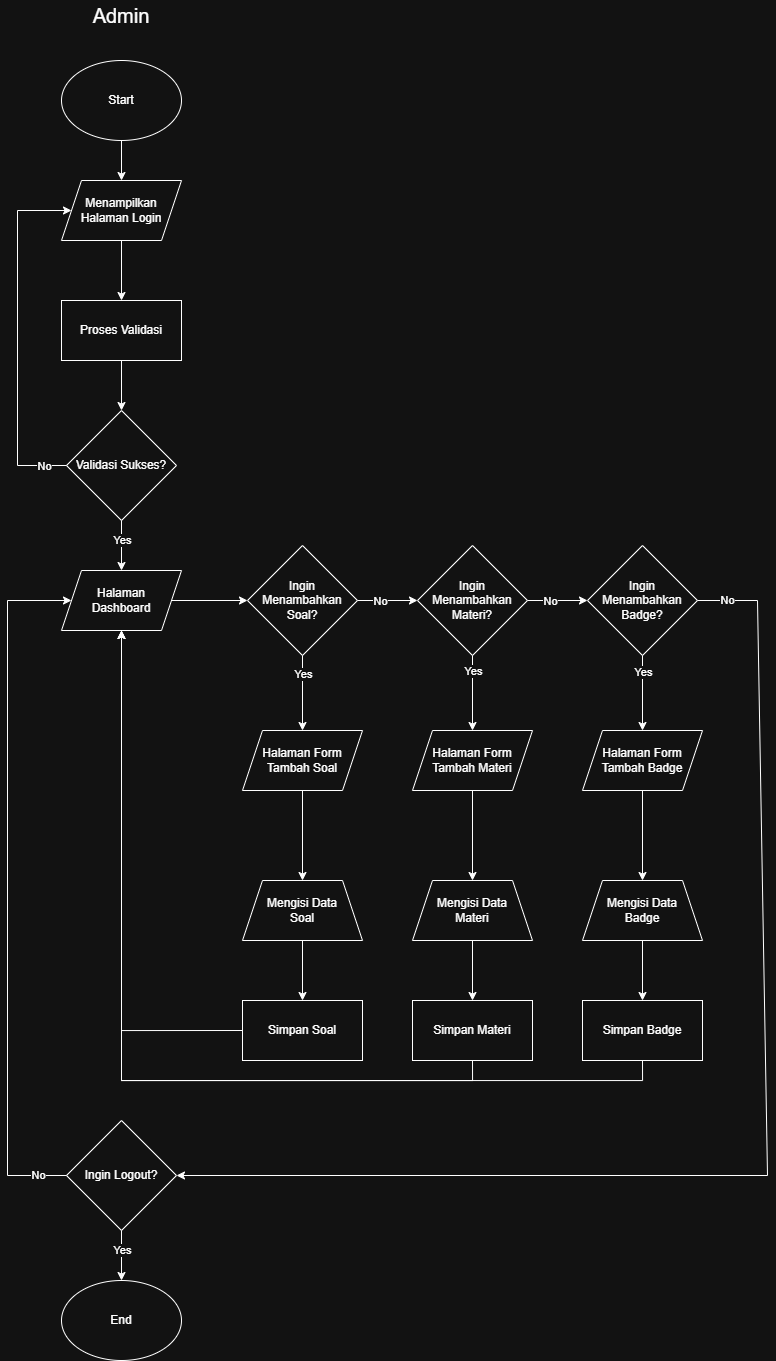

The diagram above was exported from draw.io. Its source (the exported page's mxGraphModel, read from the mxfile embedded in the PNG):
<mxGraphModel dx="1226" dy="715" grid="1" gridSize="10" guides="1" tooltips="1" connect="1" arrows="1" fold="1" page="1" pageScale="1" pageWidth="827" pageHeight="1169" math="0" shadow="0">
  <root>
    <mxCell id="0" />
    <mxCell id="1" parent="0" />
    <mxCell id="M3ofe2eIC1zIApqP2Qoy-4" edge="1" parent="1" source="M3ofe2eIC1zIApqP2Qoy-1" style="edgeStyle=orthogonalEdgeStyle;rounded=0;orthogonalLoop=1;jettySize=auto;html=1;" target="M3ofe2eIC1zIApqP2Qoy-3" value="">
      <mxGeometry relative="1" as="geometry" />
    </mxCell>
    <mxCell id="M3ofe2eIC1zIApqP2Qoy-1" parent="1" style="ellipse;whiteSpace=wrap;html=1;" value="Start" vertex="1">
      <mxGeometry height="80" width="120" x="354" y="100" as="geometry" />
    </mxCell>
    <mxCell id="M3ofe2eIC1zIApqP2Qoy-2" parent="1" style="text;html=1;whiteSpace=wrap;strokeColor=none;fillColor=none;align=center;verticalAlign=middle;rounded=0;fontSize=20;" value="Admin" vertex="1">
      <mxGeometry height="30" width="60" x="384" y="40" as="geometry" />
    </mxCell>
    <mxCell id="M3ofe2eIC1zIApqP2Qoy-6" edge="1" parent="1" source="M3ofe2eIC1zIApqP2Qoy-3" style="edgeStyle=orthogonalEdgeStyle;rounded=0;orthogonalLoop=1;jettySize=auto;html=1;" target="M3ofe2eIC1zIApqP2Qoy-5" value="">
      <mxGeometry relative="1" as="geometry" />
    </mxCell>
    <mxCell id="M3ofe2eIC1zIApqP2Qoy-3" parent="1" style="shape=parallelogram;perimeter=parallelogramPerimeter;whiteSpace=wrap;html=1;fixedSize=1;" value="Menampilkan Halaman Login" vertex="1">
      <mxGeometry height="60" width="120" x="354" y="220" as="geometry" />
    </mxCell>
    <mxCell id="M3ofe2eIC1zIApqP2Qoy-8" edge="1" parent="1" source="M3ofe2eIC1zIApqP2Qoy-5" style="edgeStyle=orthogonalEdgeStyle;rounded=0;orthogonalLoop=1;jettySize=auto;html=1;" target="M3ofe2eIC1zIApqP2Qoy-7" value="">
      <mxGeometry relative="1" as="geometry" />
    </mxCell>
    <mxCell id="M3ofe2eIC1zIApqP2Qoy-5" parent="1" style="rounded=0;whiteSpace=wrap;html=1;" value="Proses Validasi" vertex="1">
      <mxGeometry height="60" width="120" x="354" y="340" as="geometry" />
    </mxCell>
    <mxCell id="M3ofe2eIC1zIApqP2Qoy-7" parent="1" style="rhombus;whiteSpace=wrap;html=1;" value="Validasi Sukses?" vertex="1">
      <mxGeometry height="110" width="110" x="359" y="450" as="geometry" />
    </mxCell>
    <mxCell id="M3ofe2eIC1zIApqP2Qoy-9" edge="1" parent="1" source="M3ofe2eIC1zIApqP2Qoy-7" style="endArrow=classic;html=1;rounded=0;exitX=0;exitY=0.5;exitDx=0;exitDy=0;entryX=0;entryY=0.5;entryDx=0;entryDy=0;" target="M3ofe2eIC1zIApqP2Qoy-3" value="">
      <mxGeometry relative="1" as="geometry">
        <Array as="points">
          <mxPoint x="310" y="505" />
          <mxPoint x="310" y="250" />
        </Array>
        <mxPoint x="360" y="320" as="sourcePoint" />
        <mxPoint x="460" y="320" as="targetPoint" />
      </mxGeometry>
    </mxCell>
    <mxCell id="M3ofe2eIC1zIApqP2Qoy-10" connectable="0" parent="M3ofe2eIC1zIApqP2Qoy-9" style="edgeLabel;resizable=0;html=1;;align=center;verticalAlign=middle;" value="No" vertex="1">
      <mxGeometry relative="1" as="geometry">
        <mxPoint x="26" y="130" as="offset" />
      </mxGeometry>
    </mxCell>
    <mxCell id="M3ofe2eIC1zIApqP2Qoy-16" edge="1" parent="1" source="M3ofe2eIC1zIApqP2Qoy-11" style="edgeStyle=orthogonalEdgeStyle;rounded=0;orthogonalLoop=1;jettySize=auto;html=1;" target="M3ofe2eIC1zIApqP2Qoy-15" value="">
      <mxGeometry relative="1" as="geometry" />
    </mxCell>
    <mxCell id="M3ofe2eIC1zIApqP2Qoy-11" parent="1" style="shape=parallelogram;perimeter=parallelogramPerimeter;whiteSpace=wrap;html=1;fixedSize=1;" value="Halaman&lt;div&gt;Dashboard&lt;/div&gt;" vertex="1">
      <mxGeometry height="60" width="120" x="354" y="610" as="geometry" />
    </mxCell>
    <mxCell id="M3ofe2eIC1zIApqP2Qoy-12" edge="1" parent="1" source="M3ofe2eIC1zIApqP2Qoy-7" style="endArrow=classic;html=1;rounded=0;exitX=0.5;exitY=1;exitDx=0;exitDy=0;entryX=0.5;entryY=0;entryDx=0;entryDy=0;" target="M3ofe2eIC1zIApqP2Qoy-11" value="">
      <mxGeometry relative="1" as="geometry">
        <mxPoint x="360" y="520" as="sourcePoint" />
        <mxPoint x="460" y="520" as="targetPoint" />
      </mxGeometry>
    </mxCell>
    <mxCell id="M3ofe2eIC1zIApqP2Qoy-13" connectable="0" parent="M3ofe2eIC1zIApqP2Qoy-12" style="edgeLabel;resizable=0;html=1;;align=center;verticalAlign=middle;" value="Yes" vertex="1">
      <mxGeometry relative="1" as="geometry">
        <mxPoint y="-5" as="offset" />
      </mxGeometry>
    </mxCell>
    <mxCell id="M3ofe2eIC1zIApqP2Qoy-15" parent="1" style="rhombus;whiteSpace=wrap;html=1;" value="Ingin Menambahkan Soal?" vertex="1">
      <mxGeometry height="110" width="110" x="540" y="585" as="geometry" />
    </mxCell>
    <mxCell id="M3ofe2eIC1zIApqP2Qoy-21" edge="1" parent="1" source="M3ofe2eIC1zIApqP2Qoy-17" style="edgeStyle=orthogonalEdgeStyle;rounded=0;orthogonalLoop=1;jettySize=auto;html=1;" target="M3ofe2eIC1zIApqP2Qoy-20" value="">
      <mxGeometry relative="1" as="geometry" />
    </mxCell>
    <mxCell id="M3ofe2eIC1zIApqP2Qoy-17" parent="1" style="shape=parallelogram;perimeter=parallelogramPerimeter;whiteSpace=wrap;html=1;fixedSize=1;" value="Halaman Form Tambah Soal" vertex="1">
      <mxGeometry height="60" width="120" x="535" y="770" as="geometry" />
    </mxCell>
    <mxCell id="M3ofe2eIC1zIApqP2Qoy-18" edge="1" parent="1" source="M3ofe2eIC1zIApqP2Qoy-15" style="endArrow=classic;html=1;rounded=0;entryX=0.5;entryY=0;entryDx=0;entryDy=0;exitX=0.5;exitY=1;exitDx=0;exitDy=0;" target="M3ofe2eIC1zIApqP2Qoy-17" value="">
      <mxGeometry relative="1" as="geometry">
        <mxPoint x="680" y="710" as="sourcePoint" />
        <mxPoint x="460" y="420" as="targetPoint" />
      </mxGeometry>
    </mxCell>
    <mxCell id="M3ofe2eIC1zIApqP2Qoy-19" connectable="0" parent="M3ofe2eIC1zIApqP2Qoy-18" style="edgeLabel;resizable=0;html=1;;align=center;verticalAlign=middle;" value="Yes" vertex="1">
      <mxGeometry relative="1" as="geometry">
        <mxPoint y="-19" as="offset" />
      </mxGeometry>
    </mxCell>
    <mxCell id="M3ofe2eIC1zIApqP2Qoy-23" edge="1" parent="1" source="M3ofe2eIC1zIApqP2Qoy-20" style="edgeStyle=orthogonalEdgeStyle;rounded=0;orthogonalLoop=1;jettySize=auto;html=1;" target="M3ofe2eIC1zIApqP2Qoy-22" value="">
      <mxGeometry relative="1" as="geometry" />
    </mxCell>
    <mxCell id="M3ofe2eIC1zIApqP2Qoy-20" parent="1" style="shape=trapezoid;perimeter=trapezoidPerimeter;whiteSpace=wrap;html=1;fixedSize=1;" value="Mengisi Data&lt;div&gt;Soal&lt;/div&gt;" vertex="1">
      <mxGeometry height="60" width="120" x="535" y="920" as="geometry" />
    </mxCell>
    <mxCell id="M3ofe2eIC1zIApqP2Qoy-24" edge="1" parent="1" source="M3ofe2eIC1zIApqP2Qoy-22" style="edgeStyle=orthogonalEdgeStyle;rounded=0;orthogonalLoop=1;jettySize=auto;html=1;exitX=0;exitY=0.5;exitDx=0;exitDy=0;entryX=0.5;entryY=1;entryDx=0;entryDy=0;" target="M3ofe2eIC1zIApqP2Qoy-11">
      <mxGeometry relative="1" as="geometry" />
    </mxCell>
    <mxCell id="M3ofe2eIC1zIApqP2Qoy-22" parent="1" style="rounded=0;whiteSpace=wrap;html=1;" value="Simpan Soal" vertex="1">
      <mxGeometry height="60" width="120" x="535" y="1040" as="geometry" />
    </mxCell>
    <mxCell id="M3ofe2eIC1zIApqP2Qoy-25" parent="1" style="rhombus;whiteSpace=wrap;html=1;" value="Ingin Menambahkan Materi?" vertex="1">
      <mxGeometry height="110" width="110" x="710" y="585" as="geometry" />
    </mxCell>
    <mxCell id="M3ofe2eIC1zIApqP2Qoy-26" edge="1" parent="1" source="M3ofe2eIC1zIApqP2Qoy-15" style="endArrow=classic;html=1;rounded=0;exitX=1;exitY=0.5;exitDx=0;exitDy=0;entryX=0;entryY=0.5;entryDx=0;entryDy=0;" target="M3ofe2eIC1zIApqP2Qoy-25" value="">
      <mxGeometry relative="1" as="geometry">
        <mxPoint x="540" y="690" as="sourcePoint" />
        <mxPoint x="640" y="690" as="targetPoint" />
      </mxGeometry>
    </mxCell>
    <mxCell id="M3ofe2eIC1zIApqP2Qoy-27" connectable="0" parent="M3ofe2eIC1zIApqP2Qoy-26" style="edgeLabel;resizable=0;html=1;;align=center;verticalAlign=middle;" value="No" vertex="1">
      <mxGeometry relative="1" as="geometry">
        <mxPoint x="-8" as="offset" />
      </mxGeometry>
    </mxCell>
    <mxCell id="M3ofe2eIC1zIApqP2Qoy-32" edge="1" parent="1" source="M3ofe2eIC1zIApqP2Qoy-28" style="edgeStyle=orthogonalEdgeStyle;rounded=0;orthogonalLoop=1;jettySize=auto;html=1;" target="M3ofe2eIC1zIApqP2Qoy-30" value="">
      <mxGeometry relative="1" as="geometry" />
    </mxCell>
    <mxCell id="M3ofe2eIC1zIApqP2Qoy-28" parent="1" style="shape=parallelogram;perimeter=parallelogramPerimeter;whiteSpace=wrap;html=1;fixedSize=1;" value="Halaman Form Tambah Materi" vertex="1">
      <mxGeometry height="60" width="120" x="705" y="770" as="geometry" />
    </mxCell>
    <mxCell id="M3ofe2eIC1zIApqP2Qoy-33" edge="1" parent="1" source="M3ofe2eIC1zIApqP2Qoy-30" style="edgeStyle=orthogonalEdgeStyle;rounded=0;orthogonalLoop=1;jettySize=auto;html=1;" target="M3ofe2eIC1zIApqP2Qoy-31" value="">
      <mxGeometry relative="1" as="geometry" />
    </mxCell>
    <mxCell id="M3ofe2eIC1zIApqP2Qoy-30" parent="1" style="shape=trapezoid;perimeter=trapezoidPerimeter;whiteSpace=wrap;html=1;fixedSize=1;" value="Mengisi Data&lt;div&gt;Materi&lt;/div&gt;" vertex="1">
      <mxGeometry height="60" width="120" x="705" y="920" as="geometry" />
    </mxCell>
    <mxCell id="M3ofe2eIC1zIApqP2Qoy-34" edge="1" parent="1" source="M3ofe2eIC1zIApqP2Qoy-31" style="edgeStyle=orthogonalEdgeStyle;rounded=0;orthogonalLoop=1;jettySize=auto;html=1;exitX=0.5;exitY=1;exitDx=0;exitDy=0;entryX=0.5;entryY=1;entryDx=0;entryDy=0;" target="M3ofe2eIC1zIApqP2Qoy-11">
      <mxGeometry relative="1" as="geometry" />
    </mxCell>
    <mxCell id="M3ofe2eIC1zIApqP2Qoy-31" parent="1" style="rounded=0;whiteSpace=wrap;html=1;" value="Simpan Materi" vertex="1">
      <mxGeometry height="60" width="120" x="705" y="1040" as="geometry" />
    </mxCell>
    <mxCell id="M3ofe2eIC1zIApqP2Qoy-36" parent="1" style="rhombus;whiteSpace=wrap;html=1;" value="Ingin Logout?" vertex="1">
      <mxGeometry height="110" width="110" x="359" y="1160" as="geometry" />
    </mxCell>
    <mxCell id="M3ofe2eIC1zIApqP2Qoy-42" edge="1" parent="1" source="M3ofe2eIC1zIApqP2Qoy-25" style="endArrow=classic;html=1;rounded=0;entryX=0.5;entryY=0;entryDx=0;entryDy=0;exitX=0.5;exitY=1;exitDx=0;exitDy=0;" target="M3ofe2eIC1zIApqP2Qoy-28" value="">
      <mxGeometry relative="1" as="geometry">
        <mxPoint x="600" y="780" as="sourcePoint" />
        <mxPoint x="700" y="780" as="targetPoint" />
      </mxGeometry>
    </mxCell>
    <mxCell id="M3ofe2eIC1zIApqP2Qoy-43" connectable="0" parent="M3ofe2eIC1zIApqP2Qoy-42" style="edgeLabel;resizable=0;html=1;;align=center;verticalAlign=middle;" value="Yes" vertex="1">
      <mxGeometry relative="1" as="geometry">
        <mxPoint y="-22" as="offset" />
      </mxGeometry>
    </mxCell>
    <mxCell id="M3ofe2eIC1zIApqP2Qoy-44" parent="1" style="ellipse;whiteSpace=wrap;html=1;" value="End" vertex="1">
      <mxGeometry height="80" width="120" x="354" y="1320" as="geometry" />
    </mxCell>
    <mxCell id="M3ofe2eIC1zIApqP2Qoy-45" edge="1" parent="1" source="M3ofe2eIC1zIApqP2Qoy-36" style="endArrow=classic;html=1;rounded=0;exitX=0.5;exitY=1;exitDx=0;exitDy=0;entryX=0.5;entryY=0;entryDx=0;entryDy=0;" target="M3ofe2eIC1zIApqP2Qoy-44" value="">
      <mxGeometry relative="1" as="geometry">
        <mxPoint x="430" y="1170" as="sourcePoint" />
        <mxPoint x="530" y="1170" as="targetPoint" />
      </mxGeometry>
    </mxCell>
    <mxCell id="M3ofe2eIC1zIApqP2Qoy-46" connectable="0" parent="M3ofe2eIC1zIApqP2Qoy-45" style="edgeLabel;resizable=0;html=1;;align=center;verticalAlign=middle;" value="Yes" vertex="1">
      <mxGeometry relative="1" as="geometry">
        <mxPoint y="-5" as="offset" />
      </mxGeometry>
    </mxCell>
    <mxCell id="M3ofe2eIC1zIApqP2Qoy-48" edge="1" parent="1" source="M3ofe2eIC1zIApqP2Qoy-36" style="endArrow=classic;html=1;rounded=0;exitX=0;exitY=0.5;exitDx=0;exitDy=0;entryX=0;entryY=0.5;entryDx=0;entryDy=0;" target="M3ofe2eIC1zIApqP2Qoy-11" value="">
      <mxGeometry relative="1" as="geometry">
        <Array as="points">
          <mxPoint x="300" y="1215" />
          <mxPoint x="300" y="640" />
        </Array>
        <mxPoint x="430" y="940" as="sourcePoint" />
        <mxPoint x="530" y="940" as="targetPoint" />
      </mxGeometry>
    </mxCell>
    <mxCell id="M3ofe2eIC1zIApqP2Qoy-49" connectable="0" parent="M3ofe2eIC1zIApqP2Qoy-48" style="edgeLabel;resizable=0;html=1;;align=center;verticalAlign=middle;" value="No" vertex="1">
      <mxGeometry relative="1" as="geometry">
        <mxPoint x="30" y="290" as="offset" />
      </mxGeometry>
    </mxCell>
    <mxCell id="M3ofe2eIC1zIApqP2Qoy-50" parent="1" style="rhombus;whiteSpace=wrap;html=1;" value="Ingin Menambahkan Badge?" vertex="1">
      <mxGeometry height="110" width="110" x="880" y="585" as="geometry" />
    </mxCell>
    <mxCell id="M3ofe2eIC1zIApqP2Qoy-51" edge="1" parent="1" source="M3ofe2eIC1zIApqP2Qoy-25" style="endArrow=classic;html=1;rounded=0;entryX=0;entryY=0.5;entryDx=0;entryDy=0;exitX=1;exitY=0.5;exitDx=0;exitDy=0;" target="M3ofe2eIC1zIApqP2Qoy-50" value="">
      <mxGeometry relative="1" as="geometry">
        <mxPoint x="480" y="770" as="sourcePoint" />
        <mxPoint x="580" y="770" as="targetPoint" />
      </mxGeometry>
    </mxCell>
    <mxCell id="M3ofe2eIC1zIApqP2Qoy-52" connectable="0" parent="M3ofe2eIC1zIApqP2Qoy-51" style="edgeLabel;resizable=0;html=1;;align=center;verticalAlign=middle;" value="No" vertex="1">
      <mxGeometry relative="1" as="geometry">
        <mxPoint x="-8" as="offset" />
      </mxGeometry>
    </mxCell>
    <mxCell id="M3ofe2eIC1zIApqP2Qoy-56" edge="1" parent="1" source="M3ofe2eIC1zIApqP2Qoy-53" style="edgeStyle=orthogonalEdgeStyle;rounded=0;orthogonalLoop=1;jettySize=auto;html=1;" target="M3ofe2eIC1zIApqP2Qoy-54" value="">
      <mxGeometry relative="1" as="geometry" />
    </mxCell>
    <mxCell id="M3ofe2eIC1zIApqP2Qoy-53" parent="1" style="shape=parallelogram;perimeter=parallelogramPerimeter;whiteSpace=wrap;html=1;fixedSize=1;" value="Halaman Form Tambah Badge" vertex="1">
      <mxGeometry height="60" width="120" x="875" y="770" as="geometry" />
    </mxCell>
    <mxCell id="M3ofe2eIC1zIApqP2Qoy-57" edge="1" parent="1" source="M3ofe2eIC1zIApqP2Qoy-54" style="edgeStyle=orthogonalEdgeStyle;rounded=0;orthogonalLoop=1;jettySize=auto;html=1;" target="M3ofe2eIC1zIApqP2Qoy-55" value="">
      <mxGeometry relative="1" as="geometry" />
    </mxCell>
    <mxCell id="M3ofe2eIC1zIApqP2Qoy-54" parent="1" style="shape=trapezoid;perimeter=trapezoidPerimeter;whiteSpace=wrap;html=1;fixedSize=1;" value="Mengisi Data&lt;br&gt;Badge" vertex="1">
      <mxGeometry height="60" width="120" x="875" y="920" as="geometry" />
    </mxCell>
    <mxCell id="M3ofe2eIC1zIApqP2Qoy-58" edge="1" parent="1" source="M3ofe2eIC1zIApqP2Qoy-55" style="edgeStyle=orthogonalEdgeStyle;rounded=0;orthogonalLoop=1;jettySize=auto;html=1;exitX=0.5;exitY=1;exitDx=0;exitDy=0;entryX=0.5;entryY=1;entryDx=0;entryDy=0;" target="M3ofe2eIC1zIApqP2Qoy-11">
      <mxGeometry relative="1" as="geometry" />
    </mxCell>
    <mxCell id="M3ofe2eIC1zIApqP2Qoy-55" parent="1" style="rounded=0;whiteSpace=wrap;html=1;" value="Simpan Badge" vertex="1">
      <mxGeometry height="60" width="120" x="875" y="1040" as="geometry" />
    </mxCell>
    <mxCell id="M3ofe2eIC1zIApqP2Qoy-59" edge="1" parent="1" source="M3ofe2eIC1zIApqP2Qoy-50" style="endArrow=classic;html=1;rounded=0;exitX=0.5;exitY=1;exitDx=0;exitDy=0;entryX=0.5;entryY=0;entryDx=0;entryDy=0;" target="M3ofe2eIC1zIApqP2Qoy-53" value="">
      <mxGeometry relative="1" as="geometry">
        <mxPoint x="480" y="880" as="sourcePoint" />
        <mxPoint x="580" y="880" as="targetPoint" />
      </mxGeometry>
    </mxCell>
    <mxCell id="M3ofe2eIC1zIApqP2Qoy-60" connectable="0" parent="M3ofe2eIC1zIApqP2Qoy-59" style="edgeLabel;resizable=0;html=1;;align=center;verticalAlign=middle;" value="Yes" vertex="1">
      <mxGeometry relative="1" as="geometry">
        <mxPoint y="-21" as="offset" />
      </mxGeometry>
    </mxCell>
    <mxCell id="M3ofe2eIC1zIApqP2Qoy-61" edge="1" parent="1" source="M3ofe2eIC1zIApqP2Qoy-50" style="endArrow=classic;html=1;rounded=0;exitX=1;exitY=0.5;exitDx=0;exitDy=0;entryX=1;entryY=0.5;entryDx=0;entryDy=0;" target="M3ofe2eIC1zIApqP2Qoy-36" value="">
      <mxGeometry relative="1" as="geometry">
        <Array as="points">
          <mxPoint x="1050" y="640" />
          <mxPoint x="1060" y="1215" />
        </Array>
        <mxPoint x="480" y="880" as="sourcePoint" />
        <mxPoint x="580" y="880" as="targetPoint" />
      </mxGeometry>
    </mxCell>
    <mxCell id="M3ofe2eIC1zIApqP2Qoy-62" connectable="0" parent="M3ofe2eIC1zIApqP2Qoy-61" style="edgeLabel;resizable=0;html=1;;align=center;verticalAlign=middle;" value="No" vertex="1">
      <mxGeometry relative="1" as="geometry">
        <mxPoint x="-40" y="-553" as="offset" />
      </mxGeometry>
    </mxCell>
  </root>
</mxGraphModel>